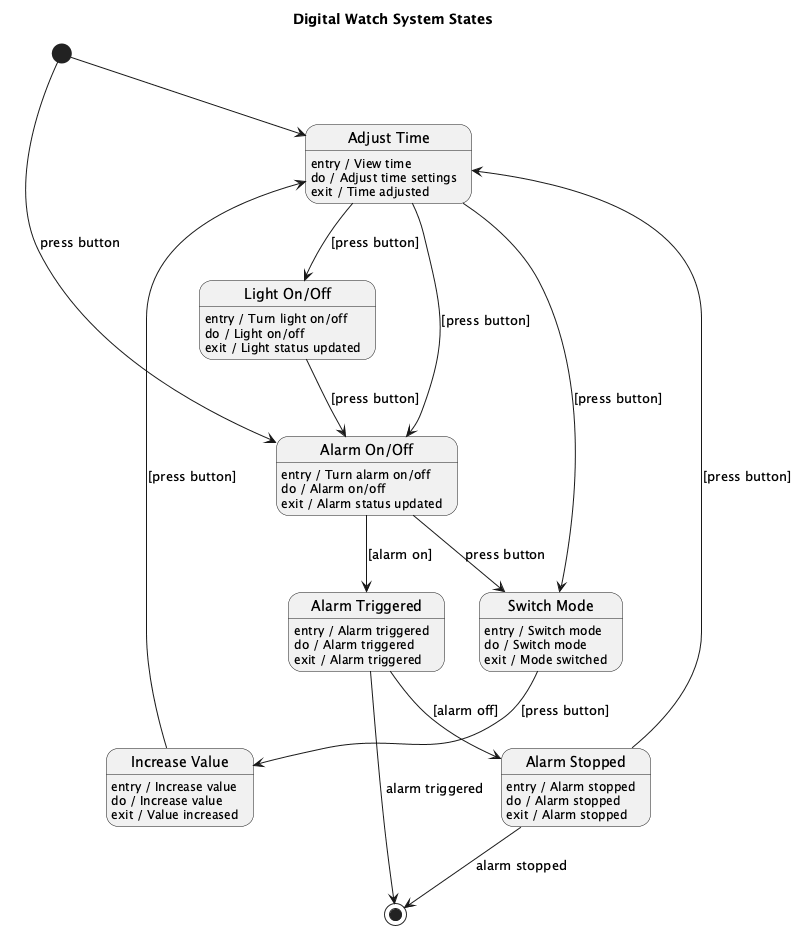

The diagram above was rendered by PlantUML. Its source (embedded in the PNG):
@startuml
title Digital Watch System States

[*] --> AdjustTime
state "Adjust Time" as AdjustTime
state "Switch Mode" as SwitchMode
state "Increase Value" as IncreaseValue
state "Alarm On/Off" as AlarmOnOff
state "Alarm Triggered" as AlarmTriggered
state "Alarm Stopped" as AlarmStopped
state "Light On/Off" as LightOnOff

AdjustTime : entry / View time
AdjustTime : do / Adjust time settings
AdjustTime : exit / Time adjusted

SwitchMode : entry / Switch mode
SwitchMode : do / Switch mode
SwitchMode : exit / Mode switched

IncreaseValue : entry / Increase value
IncreaseValue : do / Increase value
IncreaseValue : exit / Value increased

AlarmOnOff : entry / Turn alarm on/off
AlarmOnOff : do / Alarm on/off
AlarmOnOff : exit / Alarm status updated

AlarmTriggered : entry / Alarm triggered
AlarmTriggered : do / Alarm triggered
AlarmTriggered : exit / Alarm triggered

AlarmStopped : entry / Alarm stopped
AlarmStopped : do / Alarm stopped
AlarmStopped : exit / Alarm stopped

LightOnOff : entry / Turn light on/off
LightOnOff : do / Light on/off
LightOnOff : exit / Light status updated

AdjustTime --> SwitchMode : [press button]
SwitchMode --> IncreaseValue : [press button]
IncreaseValue --> AdjustTime : [press button]
AdjustTime --> AlarmOnOff : [press button]
AlarmOnOff --> AlarmTriggered : [alarm on]
AlarmTriggered --> AlarmStopped : [alarm off]
AlarmStopped --> AdjustTime : [press button]
AdjustTime --> LightOnOff : [press button]
LightOnOff --> AlarmOnOff : [press button]

[*] --> AlarmOnOff : press button
AlarmOnOff --> SwitchMode : press button

AlarmTriggered --> [*] : alarm triggered
AlarmStopped --> [*] : alarm stopped

@enduml